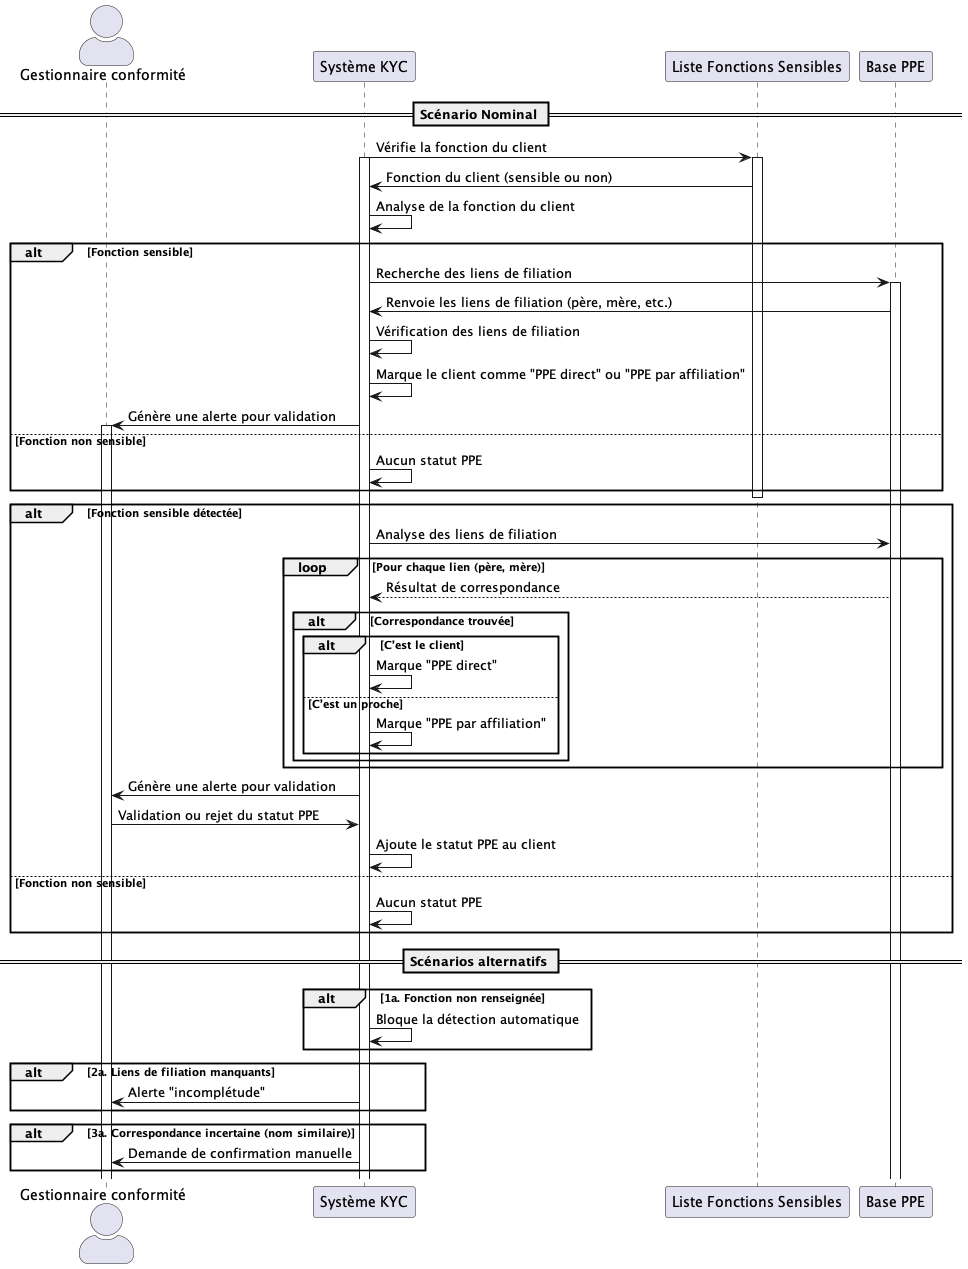

The diagram above was rendered by PlantUML. Its source (embedded in the PNG):
@startuml UC030
skinparam actorStyle awesome

actor "Gestionnaire conformité" as Conformite
participant "Système KYC" as KYC
participant "Liste Fonctions Sensibles" as Fonctions
participant "Base PPE" as BasePPE

== Scénario Nominal ==

KYC -> Fonctions : Vérifie la fonction du client
activate KYC
activate Fonctions
Fonctions -> KYC : Fonction du client (sensible ou non)
KYC -> KYC : Analyse de la fonction du client
alt Fonction sensible
    KYC -> BasePPE : Recherche des liens de filiation
    activate BasePPE
    BasePPE -> KYC : Renvoie les liens de filiation (père, mère, etc.)

    KYC -> KYC : Vérification des liens de filiation
    KYC -> KYC : Marque le client comme "PPE direct" ou "PPE par affiliation"
    KYC -> Conformite : Génère une alerte pour validation
    activate Conformite
else Fonction non sensible
    KYC -> KYC : Aucun statut PPE
end
deactivate Fonctions
alt Fonction sensible détectée
    KYC -> BasePPE : Analyse des liens de filiation
    loop Pour chaque lien (père, mère)
        BasePPE --> KYC : Résultat de correspondance
        alt Correspondance trouvée
            alt C’est le client
                KYC -> KYC : Marque "PPE direct"
            else C’est un proche
                KYC -> KYC : Marque "PPE par affiliation"
            end
        end
    end
    KYC -> Conformite : Génère une alerte pour validation
    Conformite -> KYC : Validation ou rejet du statut PPE
    KYC -> KYC : Ajoute le statut PPE au client
else Fonction non sensible
    KYC -> KYC : Aucun statut PPE
end

== Scénarios alternatifs ==

alt 1a. Fonction non renseignée
    KYC -> KYC : Bloque la détection automatique
end

alt 2a. Liens de filiation manquants
    KYC -> Conformite : Alerte "incomplétude"
end

alt 3a. Correspondance incertaine (nom similaire)
    KYC -> Conformite : Demande de confirmation manuelle
end

@enduml